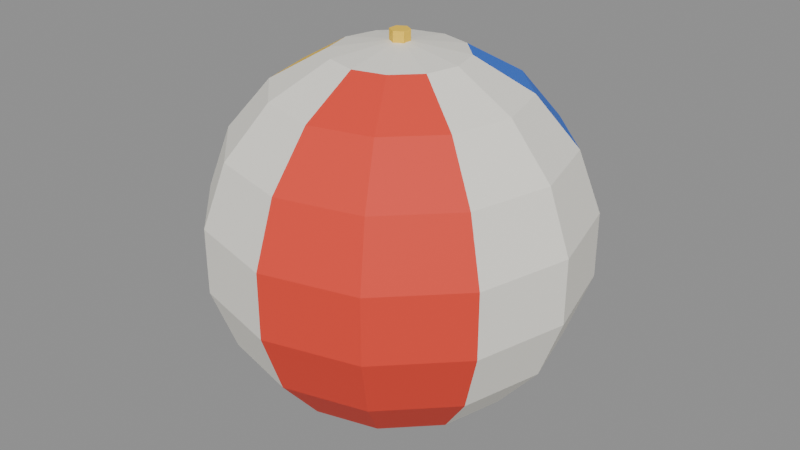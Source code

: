 # Source: balon_playa.blend  (saved by Blender 5.2.44; exported with 4.5.12 LTS)
import bpy
from mathutils import Matrix  # noqa: F401  (used for matrix-valued properties, if any)

bpy.ops.wm.read_factory_settings(use_empty=True)
scene = bpy.context.scene
scene.name = 'Scene'

# ---- collections
col_export = bpy.data.collections.new('Export'); scene.collection.children.link(col_export)
col_sheetonly = bpy.data.collections.new('SheetOnly'); scene.collection.children.link(col_sheetonly)

# ---- materials (node trees are filled in below, after node groups)
mat_m_tn_iaprop = bpy.data.materials.new('M_TN_IAProp')
mat_m_tn_iaprop.diffuse_color = (0.807, 0.05286, 0.02843, 1.0)

# ---- material node trees
mat_m_tn_iaprop.use_nodes = True; mat_m_tn_iaprop.node_tree.nodes.clear()
_N = mat_m_tn_iaprop.node_tree.nodes; _L = mat_m_tn_iaprop.node_tree.links
n0 = _N.new('ShaderNodeBsdfPrincipled'); n0.name = 'Principled BSDF'; n0.location = (-200, 100)
n0.inputs[2].default_value = 0.7
n0.inputs[10].default_value = 0.005
n1 = _N.new('ShaderNodeOutputMaterial'); n1.name = 'Material Output'; n1.location = (200, 100)
n2 = _N.new('ShaderNodeVertexColor'); n2.name = 'Color Attribute'; n2.location = (0, 0)
n2.layer_name = 'Zone'
n3 = _N.new('ShaderNodeSeparateColor'); n3.name = 'Separate Color'; n3.location = (0, 0)
n4 = _N.new('ShaderNodeMix'); n4.name = 'Mix'; n4.location = (0, 0)
n4.data_type = 'RGBA'
n4.inputs[6].default_value = (0.9301, 0.9047, 0.8228, 1.0)
n4.inputs[7].default_value = (0.807, 0.05286, 0.02843, 1.0)
n5 = _N.new('ShaderNodeMix'); n5.name = 'Mix.001'; n5.location = (0, 0)
n5.data_type = 'RGBA'
n5.inputs[7].default_value = (1.0, 0.6445, 0.04971, 1.0)
n6 = _N.new('ShaderNodeMix'); n6.name = 'Mix.002'; n6.location = (0, 0)
n6.data_type = 'RGBA'
n6.inputs[7].default_value = (0.02732, 0.159, 0.7454, 1.0)
n7 = _N.new('ShaderNodeMath'); n7.name = 'Math'; n7.location = (0, 0)
n7.operation = 'MULTIPLY'
n8 = _N.new('ShaderNodeMath'); n8.name = 'Math.001'; n8.location = (0, 0)
n8.operation = 'MULTIPLY'
n9 = _N.new('ShaderNodeMix'); n9.name = 'Mix.003'; n9.location = (0, 0)
n9.data_type = 'RGBA'
n9.inputs[7].default_value = (1.0, 1.0, 1.0, 1.0)
n10 = _N.new('ShaderNodeMix'); n10.name = 'Mix.004'; n10.location = (0, 0)
n10.data_type = 'RGBA'
n10.blend_type = 'MULTIPLY'
n10.inputs[0].default_value = 1.0
_L.new(n0.outputs[0], n1.inputs[0])
_L.new(n2.outputs[0], n3.inputs[0])
_L.new(n3.outputs[0], n4.inputs[0])
_L.new(n4.outputs[2], n5.inputs[6])
_L.new(n3.outputs[1], n5.inputs[0])
_L.new(n5.outputs[2], n6.inputs[6])
_L.new(n3.outputs[2], n6.inputs[0])
_L.new(n3.outputs[0], n7.inputs[0])
_L.new(n3.outputs[1], n7.inputs[1])
_L.new(n7.outputs[0], n8.inputs[0])
_L.new(n3.outputs[2], n8.inputs[1])
_L.new(n6.outputs[2], n9.inputs[6])
_L.new(n8.outputs[0], n9.inputs[0])
_L.new(n9.outputs[2], n10.inputs[6])
_L.new(n2.outputs[1], n10.inputs[7])
_L.new(n10.outputs[2], n0.inputs[0])
_L.new(n8.outputs[0], n0.inputs[28])
n1.is_active_output = True

# ---- meshes
me_sm_tn_balonplaya = bpy.data.meshes.new('SM_TN_BalonPlaya')
me_sm_tn_balonplaya.from_pydata([(0.0, -8.551, -23.49), (4.275, -7.405, -23.49), (7.405, -4.275, -23.49), (8.551, -5.236e-16, -23.49), (7.405, 4.275, -23.49), (4.275, 7.405, -23.49), (1.047e-15, 8.551, -23.49), (-4.275, 7.405, -23.49), (-7.405, 4.275, -23.49), (-8.551, 1.571e-15, -23.49), (-7.405, -4.275, -23.49), (-4.275, -7.405, -23.49), (0.0, -16.07, -19.15), (8.035, -13.92, -19.15), (13.92, -8.035, -19.15), (16.07, -9.84e-16, -19.15), (13.92, 8.035, -19.15), (8.035, 13.92, -19.15), (1.968e-15, 16.07, -19.15), (-8.035, 13.92, -19.15), (-13.92, 8.035, -19.15), (-16.07, 2.952e-15, -19.15), (-13.92, -8.035, -19.15), (-8.035, -13.92, -19.15), (0.0, -21.65, -12.5), (10.83, -18.75, -12.5), (18.75, -10.83, -12.5), (21.65, -1.326e-15, -12.5), (18.75, 10.83, -12.5), (10.83, 18.75, -12.5), (2.651e-15, 21.65, -12.5), (-10.83, 18.75, -12.5), (-18.75, 10.83, -12.5), (-21.65, 3.977e-15, -12.5), (-18.75, -10.83, -12.5), (-10.83, -18.75, -12.5), (0.0, -24.62, -4.341), (12.31, -21.32, -4.341), (21.32, -12.31, -4.341), (24.62, -1.508e-15, -4.341), (21.32, 12.31, -4.341), (12.31, 21.32, -4.341), (3.015e-15, 24.62, -4.341), (-12.31, 21.32, -4.341), (-21.32, 12.31, -4.341), (-24.62, 4.523e-15, -4.341), (-21.32, -12.31, -4.341), (-12.31, -21.32, -4.341), (0.0, -24.62, 4.341), (12.31, -21.32, 4.341), (21.32, -12.31, 4.341), (24.62, -1.508e-15, 4.341), (21.32, 12.31, 4.341), (12.31, 21.32, 4.341), (3.015e-15, 24.62, 4.341), (-12.31, 21.32, 4.341), (-21.32, 12.31, 4.341), (-24.62, 4.523e-15, 4.341), (-21.32, -12.31, 4.341), (-12.31, -21.32, 4.341), (0.0, -21.65, 12.5), (10.83, -18.75, 12.5), (18.75, -10.83, 12.5), (21.65, -1.326e-15, 12.5), (18.75, 10.83, 12.5), (10.83, 18.75, 12.5), (2.651e-15, 21.65, 12.5), (-10.83, 18.75, 12.5), (-18.75, 10.83, 12.5), (-21.65, 3.977e-15, 12.5), (-18.75, -10.83, 12.5), (-10.83, -18.75, 12.5), (0.0, -16.07, 19.15), (8.035, -13.92, 19.15), (13.92, -8.035, 19.15), (16.07, -9.84e-16, 19.15), (13.92, 8.035, 19.15), (8.035, 13.92, 19.15), (1.968e-15, 16.07, 19.15), (-8.035, 13.92, 19.15), (-13.92, 8.035, 19.15), (-16.07, 2.952e-15, 19.15), (-13.92, -8.035, 19.15), (-8.035, -13.92, 19.15), (0.0, -8.551, 23.49), (4.275, -7.405, 23.49), (7.405, -4.275, 23.49), (8.551, -5.236e-16, 23.49), (7.405, 4.275, 23.49), (4.275, 7.405, 23.49), (1.047e-15, 8.551, 23.49), (-4.275, 7.405, 23.49), (-7.405, 4.275, 23.49), (-8.551, 1.571e-15, 23.49), (-7.405, -4.275, 23.49), (-4.275, -7.405, 23.49), (0.0, 0.0, -25.0), (0.0, 0.0, 25.0), (0.0, -1.3, 24.6), (1.126, -0.65, 24.6), (1.126, 0.65, 24.6), (1.592e-16, 1.3, 24.6), (-1.126, 0.65, 24.6), (-1.126, -0.65, 24.6), (0.0, -1.3, 26.2), (1.126, -0.65, 26.2), (1.126, 0.65, 26.2), (1.592e-16, 1.3, 26.2), (-1.126, 0.65, 26.2), (-1.126, -0.65, 26.2)], [], [(0, 1, 13, 12), (12, 13, 25, 24), (24, 25, 37, 36), (36, 37, 49, 48), (48, 49, 61, 60), (60, 61, 73, 72), (72, 73, 85, 84), (1, 2, 14, 13), (13, 14, 26, 25), (25, 26, 38, 37), (37, 38, 50, 49), (49, 50, 62, 61), (61, 62, 74, 73), (73, 74, 86, 85), (2, 3, 15, 14), (14, 15, 27, 26), (26, 27, 39, 38), (38, 39, 51, 50), (50, 51, 63, 62), (62, 63, 75, 74), (74, 75, 87, 86), (3, 4, 16, 15), (15, 16, 28, 27), (27, 28, 40, 39), (39, 40, 52, 51), (51, 52, 64, 63), (63, 64, 76, 75), (75, 76, 88, 87), (4, 5, 17, 16), (16, 17, 29, 28), (28, 29, 41, 40), (40, 41, 53, 52), (52, 53, 65, 64), (64, 65, 77, 76), (76, 77, 89, 88), (5, 6, 18, 17), (17, 18, 30, 29), (29, 30, 42, 41), (41, 42, 54, 53), (53, 54, 66, 65), (65, 66, 78, 77), (77, 78, 90, 89), (6, 7, 19, 18), (18, 19, 31, 30), (30, 31, 43, 42), (42, 43, 55, 54), (54, 55, 67, 66), (66, 67, 79, 78), (78, 79, 91, 90), (7, 8, 20, 19), (19, 20, 32, 31), (31, 32, 44, 43), (43, 44, 56, 55), (55, 56, 68, 67), (67, 68, 80, 79), (79, 80, 92, 91), (8, 9, 21, 20), (20, 21, 33, 32), (32, 33, 45, 44), (44, 45, 57, 56), (56, 57, 69, 68), (68, 69, 81, 80), (80, 81, 93, 92), (9, 10, 22, 21), (21, 22, 34, 33), (33, 34, 46, 45), (45, 46, 58, 57), (57, 58, 70, 69), (69, 70, 82, 81), (81, 82, 94, 93), (10, 11, 23, 22), (22, 23, 35, 34), (34, 35, 47, 46), (46, 47, 59, 58), (58, 59, 71, 70), (70, 71, 83, 82), (82, 83, 95, 94), (11, 0, 12, 23), (23, 12, 24, 35), (35, 24, 36, 47), (47, 36, 48, 59), (59, 48, 60, 71), (71, 60, 72, 83), (83, 72, 84, 95), (96, 1, 0), (96, 2, 1), (96, 3, 2), (96, 4, 3), (96, 5, 4), (96, 6, 5), (96, 7, 6), (96, 8, 7), (96, 9, 8), (96, 10, 9), (96, 11, 10), (96, 0, 11), (97, 84, 85), (97, 85, 86), (97, 86, 87), (97, 87, 88), (97, 88, 89), (97, 89, 90), (97, 90, 91), (97, 91, 92), (97, 92, 93), (97, 93, 94), (97, 94, 95), (97, 95, 84), (98, 99, 105, 104), (99, 100, 106, 105), (100, 101, 107, 106), (101, 102, 108, 107), (102, 103, 109, 108), (103, 98, 104, 109), (102, 100, 98), (107, 108, 105), (98, 103, 102), (102, 101, 100), (100, 99, 98), (109, 104, 108), (104, 105, 108), (106, 107, 105)])
_uv = me_sm_tn_balonplaya.uv_layers.new(name='UVMap')
_uv.uv.foreach_set('vector', [0.9254, 0.1332, 0.904, 0.09604, 0.9555, 0.04454, 0.9957, 0.1143, 0.2121, 0.3753, 0.1316, 0.3753, 0.1201, 0.3108, 0.2285, 0.3108, 0.2285, 0.3108, 0.1201, 0.3108, 0.1139, 0.2318, 0.2372, 0.2318, 0.2372, 0.2318, 0.1139, 0.2318, 0.1139, 0.1477, 0.2372, 0.1477, 0.2372, 0.1477, 0.1139, 0.1477, 0.1201, 0.06868, 0.2285, 0.06868, 0.2285, 0.06868, 0.1201, 0.06868, 0.1316, 0.004252, 0.2121, 0.004252, 0.9957, 0.4235, 0.9957, 0.5041, 0.9254, 0.4852, 0.9254, 0.4424, 0.904, 0.09604, 0.8668, 0.0746, 0.8857, 0.004252, 0.9555, 0.04454, 0.1316, 0.3753, 0.06004, 0.3753, 0.02363, 0.3108, 0.1201, 0.3108, 0.1201, 0.3108, 0.02363, 0.3108, 0.004252, 0.2318, 0.1139, 0.2318, 0.1139, 0.2318, 0.004252, 0.2318, 0.004252, 0.1477, 0.1139, 0.1477, 0.1139, 0.1477, 0.004252, 0.1477, 0.02363, 0.06868, 0.1201, 0.06868, 0.1201, 0.06868, 0.02363, 0.06868, 0.06004, 0.004252, 0.1316, 0.004252, 0.9957, 0.5041, 0.9555, 0.5739, 0.904, 0.5224, 0.9254, 0.4852, 0.8668, 0.0746, 0.824, 0.0746, 0.8051, 0.004252, 0.8857, 0.004252, 0.6308, 0.3753, 0.5592, 0.3753, 0.5707, 0.3108, 0.6672, 0.3108, 0.6672, 0.3108, 0.5707, 0.3108, 0.5769, 0.2318, 0.6865, 0.2318, 0.6865, 0.2318, 0.5769, 0.2318, 0.5769, 0.1477, 0.6865, 0.1477, 0.6865, 0.1477, 0.5769, 0.1477, 0.5707, 0.06868, 0.6672, 0.06868, 0.6672, 0.06868, 0.5707, 0.06868, 0.5592, 0.004252, 0.6308, 0.004252, 0.9555, 0.5739, 0.8857, 0.6142, 0.8668, 0.5438, 0.904, 0.5224, 0.824, 0.0746, 0.7868, 0.09604, 0.7353, 0.04454, 0.8051, 0.004252, 0.5592, 0.3753, 0.4787, 0.3753, 0.4623, 0.3108, 0.5707, 0.3108, 0.5707, 0.3108, 0.4623, 0.3108, 0.4536, 0.2318, 0.5769, 0.2318, 0.5769, 0.2318, 0.4536, 0.2318, 0.4536, 0.1477, 0.5769, 0.1477, 0.5769, 0.1477, 0.4536, 0.1477, 0.4623, 0.06868, 0.5707, 0.06868, 0.5707, 0.06868, 0.4623, 0.06868, 0.4787, 0.004252, 0.5592, 0.004252, 0.8857, 0.6142, 0.8051, 0.6142, 0.824, 0.5438, 0.8668, 0.5438, 0.7868, 0.09604, 0.7654, 0.1332, 0.695, 0.1143, 0.7353, 0.04454, 0.4787, 0.3753, 0.4109, 0.3753, 0.3709, 0.3108, 0.4623, 0.3108, 0.4623, 0.3108, 0.3709, 0.3108, 0.3496, 0.2318, 0.4536, 0.2318, 0.4536, 0.2318, 0.3496, 0.2318, 0.3496, 0.1477, 0.4536, 0.1477, 0.4536, 0.1477, 0.3496, 0.1477, 0.3709, 0.06868, 0.4623, 0.06868, 0.4623, 0.06868, 0.3709, 0.06868, 0.4109, 0.004252, 0.4787, 0.004252, 0.8051, 0.6142, 0.7353, 0.5739, 0.7868, 0.5224, 0.824, 0.5438, 0.7654, 0.1332, 0.7654, 0.176, 0.695, 0.1949, 0.695, 0.1143, 0.2799, 0.7548, 0.2121, 0.7548, 0.2285, 0.6903, 0.3199, 0.6903, 0.3199, 0.6903, 0.2285, 0.6903, 0.2372, 0.6113, 0.3411, 0.6113, 0.3411, 0.6113, 0.2372, 0.6113, 0.2372, 0.5272, 0.3411, 0.5272, 0.3411, 0.5272, 0.2372, 0.5272, 0.2285, 0.4482, 0.3199, 0.4482, 0.3199, 0.4482, 0.2285, 0.4482, 0.2121, 0.3838, 0.2799, 0.3838, 0.7353, 0.5739, 0.695, 0.5041, 0.7654, 0.4852, 0.7868, 0.5224, 0.7654, 0.176, 0.7868, 0.2132, 0.7353, 0.2647, 0.695, 0.1949, 0.2121, 0.7548, 0.1316, 0.7548, 0.1201, 0.6903, 0.2285, 0.6903, 0.2285, 0.6903, 0.1201, 0.6903, 0.1139, 0.6113, 0.2372, 0.6113, 0.2372, 0.6113, 0.1139, 0.6113, 0.1139, 0.5272, 0.2372, 0.5272, 0.2372, 0.5272, 0.1139, 0.5272, 0.1201, 0.4482, 0.2285, 0.4482, 0.2285, 0.4482, 0.1201, 0.4482, 0.1316, 0.3838, 0.2121, 0.3838, 0.695, 0.5041, 0.695, 0.4235, 0.7654, 0.4424, 0.7654, 0.4852, 0.7868, 0.2132, 0.824, 0.2346, 0.8051, 0.305, 0.7353, 0.2647, 0.1316, 0.7548, 0.06004, 0.7548, 0.02363, 0.6903, 0.1201, 0.6903, 0.1201, 0.6903, 0.02363, 0.6903, 0.004252, 0.6113, 0.1139, 0.6113, 0.1139, 0.6113, 0.004252, 0.6113, 0.004252, 0.5272, 0.1139, 0.5272, 0.1139, 0.5272, 0.004252, 0.5272, 0.02363, 0.4482, 0.1201, 0.4482, 0.1201, 0.4482, 0.02363, 0.4482, 0.06004, 0.3838, 0.1316, 0.3838, 0.695, 0.4235, 0.7353, 0.3537, 0.7868, 0.4052, 0.7654, 0.4424, 0.824, 0.2346, 0.8668, 0.2346, 0.8857, 0.305, 0.8051, 0.305, 0.6308, 0.7548, 0.5592, 0.7548, 0.5707, 0.6903, 0.6672, 0.6903, 0.6672, 0.6903, 0.5707, 0.6903, 0.5769, 0.6113, 0.6865, 0.6113, 0.6865, 0.6113, 0.5769, 0.6113, 0.5769, 0.5272, 0.6865, 0.5272, 0.6865, 0.5272, 0.5769, 0.5272, 0.5707, 0.4482, 0.6672, 0.4482, 0.6672, 0.4482, 0.5707, 0.4482, 0.5592, 0.3838, 0.6308, 0.3838, 0.7353, 0.3537, 0.8051, 0.3135, 0.824, 0.3838, 0.7868, 0.4052, 0.8668, 0.2346, 0.904, 0.2132, 0.9555, 0.2647, 0.8857, 0.305, 0.5592, 0.7548, 0.4787, 0.7548, 0.4623, 0.6903, 0.5707, 0.6903, 0.5707, 0.6903, 0.4623, 0.6903, 0.4536, 0.6113, 0.5769, 0.6113, 0.5769, 0.6113, 0.4536, 0.6113, 0.4536, 0.5272, 0.5769, 0.5272, 0.5769, 0.5272, 0.4536, 0.5272, 0.4623, 0.4482, 0.5707, 0.4482, 0.5707, 0.4482, 0.4623, 0.4482, 0.4787, 0.3838, 0.5592, 0.3838, 0.8051, 0.3135, 0.8857, 0.3135, 0.8668, 0.3838, 0.824, 0.3838, 0.904, 0.2132, 0.9254, 0.176, 0.9957, 0.1949, 0.9555, 0.2647, 0.4787, 0.7548, 0.4109, 0.7548, 0.3709, 0.6903, 0.4623, 0.6903, 0.4623, 0.6903, 0.3709, 0.6903, 0.3496, 0.6113, 0.4536, 0.6113, 0.4536, 0.6113, 0.3496, 0.6113, 0.3496, 0.5272, 0.4536, 0.5272, 0.4536, 0.5272, 0.3496, 0.5272, 0.3709, 0.4482, 0.4623, 0.4482, 0.4623, 0.4482, 0.3709, 0.4482, 0.4109, 0.3838, 0.4787, 0.3838, 0.8857, 0.3135, 0.9555, 0.3537, 0.904, 0.4052, 0.8668, 0.3838, 0.9254, 0.176, 0.9254, 0.1332, 0.9957, 0.1143, 0.9957, 0.1949, 0.2799, 0.3753, 0.2121, 0.3753, 0.2285, 0.3108, 0.3199, 0.3108, 0.3199, 0.3108, 0.2285, 0.3108, 0.2372, 0.2318, 0.3411, 0.2318, 0.3411, 0.2318, 0.2372, 0.2318, 0.2372, 0.1477, 0.3411, 0.1477, 0.3411, 0.1477, 0.2372, 0.1477, 0.2285, 0.06868, 0.3199, 0.06868, 0.3199, 0.06868, 0.2285, 0.06868, 0.2121, 0.004252, 0.2799, 0.004252, 0.9555, 0.3537, 0.9957, 0.4235, 0.9254, 0.4424, 0.904, 0.4052, 0.8454, 0.1546, 0.904, 0.09604, 0.9254, 0.1332, 0.8454, 0.1546, 0.8668, 0.0746, 0.904, 0.09604, 0.8454, 0.1546, 0.824, 0.0746, 0.8668, 0.0746, 0.8454, 0.1546, 0.7868, 0.09604, 0.824, 0.0746, 0.8454, 0.1546, 0.7654, 0.1332, 0.7868, 0.09604, 0.8454, 0.1546, 0.7654, 0.176, 0.7654, 0.1332, 0.8454, 0.1546, 0.7868, 0.2132, 0.7654, 0.176, 0.8454, 0.1546, 0.824, 0.2346, 0.7868, 0.2132, 0.8454, 0.1546, 0.8668, 0.2346, 0.824, 0.2346, 0.8454, 0.1546, 0.904, 0.2132, 0.8668, 0.2346, 0.8454, 0.1546, 0.9254, 0.176, 0.904, 0.2132, 0.8454, 0.1546, 0.9254, 0.1332, 0.9254, 0.176, 0.8454, 0.4638, 0.9254, 0.4424, 0.9254, 0.4852, 0.8454, 0.4638, 0.9254, 0.4852, 0.904, 0.5224, 0.8454, 0.4638, 0.904, 0.5224, 0.8668, 0.5438, 0.8454, 0.4638, 0.8668, 0.5438, 0.824, 0.5438, 0.8454, 0.4638, 0.824, 0.5438, 0.7868, 0.5224, 0.8454, 0.4638, 0.7868, 0.5224, 0.7654, 0.4852, 0.8454, 0.4638, 0.7654, 0.4852, 0.7654, 0.4424, 0.8454, 0.4638, 0.7654, 0.4424, 0.7868, 0.4052, 0.8454, 0.4638, 0.7868, 0.4052, 0.824, 0.3838, 0.8454, 0.4638, 0.824, 0.3838, 0.8668, 0.3838, 0.8454, 0.4638, 0.8668, 0.3838, 0.904, 0.4052, 0.8454, 0.4638, 0.904, 0.4052, 0.9254, 0.4424, 0.7073, 0.7348, 0.695, 0.7348, 0.695, 0.7193, 0.7073, 0.7193, 0.7105, 0.69, 0.7105, 0.7023, 0.695, 0.7023, 0.695, 0.69, 0.7105, 0.7023, 0.7105, 0.7108, 0.695, 0.7108, 0.695, 0.7023, 0.7282, 0.7348, 0.7159, 0.7348, 0.7159, 0.7193, 0.7282, 0.7193, 0.7345, 0.69, 0.7345, 0.7023, 0.719, 0.7023, 0.719, 0.69, 0.7345, 0.7023, 0.7345, 0.7108, 0.719, 0.7108, 0.719, 0.7023, 0.706, 0.6478, 0.695, 0.629, 0.7169, 0.629, 0.695, 0.6752, 0.695, 0.6626, 0.7169, 0.6752, 0.7169, 0.629, 0.7169, 0.6415, 0.706, 0.6478, 0.706, 0.6478, 0.695, 0.6415, 0.695, 0.629, 0.695, 0.629, 0.706, 0.6227, 0.7169, 0.629, 0.706, 0.6563, 0.7169, 0.6626, 0.695, 0.6626, 0.7169, 0.6626, 0.7169, 0.6752, 0.695, 0.6626, 0.706, 0.6815, 0.695, 0.6752, 0.7169, 0.6752])
_ca = me_sm_tn_balonplaya.color_attributes.new('Zone', 'FLOAT_COLOR', 'CORNER')
_ca.data.foreach_set('color', [1.0, 0.0, 0.0, 1.0, 1.0, 0.0, 0.0, 1.0, 1.0, 0.0, 0.0, 1.0, 1.0, 0.0, 0.0, 1.0, 1.0, 0.0, 0.0, 1.0, 1.0, 0.0, 0.0, 1.0, 1.0, 0.0, 0.0, 1.0, 1.0, 0.0, 0.0, 1.0, 1.0, 0.0, 0.0, 1.0, 1.0, 0.0, 0.0, 1.0, 1.0, 0.0, 0.0, 1.0, 1.0, 0.0, 0.0, 1.0, 1.0, 0.0, 0.0, 1.0, 1.0, 0.0, 0.0, 1.0, 1.0, 0.0, 0.0, 1.0, 1.0, 0.0, 0.0, 1.0, 1.0, 0.0, 0.0, 1.0, 1.0, 0.0, 0.0, 1.0, 1.0, 0.0, 0.0, 1.0, 1.0, 0.0, 0.0, 1.0, 1.0, 0.0, 0.0, 1.0, 1.0, 0.0, 0.0, 1.0, 1.0, 0.0, 0.0, 1.0, 1.0, 0.0, 0.0, 1.0, 1.0, 0.0, 0.0, 1.0, 1.0, 0.0, 0.0, 1.0, 1.0, 0.0, 0.0, 1.0, 1.0, 0.0, 0.0, 1.0, 1.0, 0.0, 0.0, 1.0, 1.0, 0.0, 0.0, 1.0, 1.0, 0.0, 0.0, 1.0, 1.0, 0.0, 0.0, 1.0, 1.0, 0.0, 0.0, 1.0, 1.0, 0.0, 0.0, 1.0, 1.0, 0.0, 0.0, 1.0, 1.0, 0.0, 0.0, 1.0, 1.0, 0.0, 0.0, 1.0, 1.0, 0.0, 0.0, 1.0, 1.0, 0.0, 0.0, 1.0, 1.0, 0.0, 0.0, 1.0, 1.0, 0.0, 0.0, 1.0, 1.0, 0.0, 0.0, 1.0, 1.0, 0.0, 0.0, 1.0, 1.0, 0.0, 0.0, 1.0, 1.0, 0.0, 0.0, 1.0, 1.0, 0.0, 0.0, 1.0, 1.0, 0.0, 0.0, 1.0, 1.0, 0.0, 0.0, 1.0, 1.0, 0.0, 0.0, 1.0, 1.0, 0.0, 0.0, 1.0, 1.0, 0.0, 0.0, 1.0, 1.0, 0.0, 0.0, 1.0, 1.0, 0.0, 0.0, 1.0, 1.0, 0.0, 0.0, 1.0, 1.0, 0.0, 0.0, 1.0, 1.0, 0.0, 0.0, 1.0, 0.0, 0.0, 0.0, 1.0, 0.0, 0.0, 0.0, 1.0, 0.0, 0.0, 0.0, 1.0, 0.0, 0.0, 0.0, 1.0, 0.0, 0.0, 0.0, 1.0, 0.0, 0.0, 0.0, 1.0, 0.0, 0.0, 0.0, 1.0, 0.0, 0.0, 0.0, 1.0, 0.0, 0.0, 0.0, 1.0, 0.0, 0.0, 0.0, 1.0, 0.0, 0.0, 0.0, 1.0, 0.0, 0.0, 0.0, 1.0, 0.0, 0.0, 0.0, 1.0, 0.0, 0.0, 0.0, 1.0, 0.0, 0.0, 0.0, 1.0, 0.0, 0.0, 0.0, 1.0, 0.0, 0.0, 0.0, 1.0, 0.0, 0.0, 0.0, 1.0, 0.0, 0.0, 0.0, 1.0, 0.0, 0.0, 0.0, 1.0, 0.0, 0.0, 0.0, 1.0, 0.0, 0.0, 0.0, 1.0, 0.0, 0.0, 0.0, 1.0, 0.0, 0.0, 0.0, 1.0, 0.0, 0.0, 0.0, 1.0, 0.0, 0.0, 0.0, 1.0, 0.0, 0.0, 0.0, 1.0, 0.0, 0.0, 0.0, 1.0, 0.0, 0.0, 0.0, 1.0, 0.0, 0.0, 0.0, 1.0, 0.0, 0.0, 0.0, 1.0, 0.0, 0.0, 0.0, 1.0, 0.0, 0.0, 0.0, 1.0, 0.0, 0.0, 0.0, 1.0, 0.0, 0.0, 0.0, 1.0, 0.0, 0.0, 0.0, 1.0, 0.0, 0.0, 0.0, 1.0, 0.0, 0.0, 0.0, 1.0, 0.0, 0.0, 0.0, 1.0, 0.0, 0.0, 0.0, 1.0, 0.0, 0.0, 0.0, 1.0, 0.0, 0.0, 0.0, 1.0, 0.0, 0.0, 0.0, 1.0, 0.0, 0.0, 0.0, 1.0, 0.0, 0.0, 0.0, 1.0, 0.0, 0.0, 0.0, 1.0, 0.0, 0.0, 0.0, 1.0, 0.0, 0.0, 0.0, 1.0, 0.0, 0.0, 0.0, 1.0, 0.0, 0.0, 0.0, 1.0, 0.0, 0.0, 0.0, 1.0, 0.0, 0.0, 0.0, 1.0, 0.0, 0.0, 0.0, 1.0, 0.0, 0.0, 0.0, 1.0, 0.0, 0.0, 0.0, 1.0, 0.0, 0.0, 0.0, 1.0, 0.0, 0.0, 1.0, 1.0, 0.0, 0.0, 1.0, 1.0, 0.0, 0.0, 1.0, 1.0, 0.0, 0.0, 1.0, 1.0, 0.0, 0.0, 1.0, 1.0, 0.0, 0.0, 1.0, 1.0, 0.0, 0.0, 1.0, 1.0, 0.0, 0.0, 1.0, 1.0, 0.0, 0.0, 1.0, 1.0, 0.0, 0.0, 1.0, 1.0, 0.0, 0.0, 1.0, 1.0, 0.0, 0.0, 1.0, 1.0, 0.0, 0.0, 1.0, 1.0, 0.0, 0.0, 1.0, 1.0, 0.0, 0.0, 1.0, 1.0, 0.0, 0.0, 1.0, 1.0, 0.0, 0.0, 1.0, 1.0, 0.0, 0.0, 1.0, 1.0, 0.0, 0.0, 1.0, 1.0, 0.0, 0.0, 1.0, 1.0, 0.0, 0.0, 1.0, 1.0, 0.0, 0.0, 1.0, 1.0, 0.0, 0.0, 1.0, 1.0, 0.0, 0.0, 1.0, 1.0, 0.0, 0.0, 1.0, 1.0, 0.0, 0.0, 1.0, 1.0, 0.0, 0.0, 1.0, 1.0, 0.0, 0.0, 1.0, 1.0, 0.0, 0.0, 1.0, 1.0, 0.0, 0.0, 1.0, 1.0, 0.0, 0.0, 1.0, 1.0, 0.0, 0.0, 1.0, 1.0, 0.0, 0.0, 1.0, 1.0, 0.0, 0.0, 1.0, 1.0, 0.0, 0.0, 1.0, 1.0, 0.0, 0.0, 1.0, 1.0, 0.0, 0.0, 1.0, 1.0, 0.0, 0.0, 1.0, 1.0, 0.0, 0.0, 1.0, 1.0, 0.0, 0.0, 1.0, 1.0, 0.0, 0.0, 1.0, 1.0, 0.0, 0.0, 1.0, 1.0, 0.0, 0.0, 1.0, 1.0, 0.0, 0.0, 1.0, 1.0, 0.0, 0.0, 1.0, 1.0, 0.0, 0.0, 1.0, 1.0, 0.0, 0.0, 1.0, 1.0, 0.0, 0.0, 1.0, 1.0, 0.0, 0.0, 1.0, 1.0, 0.0, 0.0, 1.0, 1.0, 0.0, 0.0, 1.0, 1.0, 0.0, 0.0, 1.0, 1.0, 0.0, 0.0, 1.0, 1.0, 0.0, 0.0, 1.0, 1.0, 0.0, 0.0, 1.0, 1.0, 0.0, 0.0, 1.0, 1.0, 0.0, 0.0, 0.0, 1.0, 0.0, 0.0, 0.0, 1.0, 0.0, 0.0, 0.0, 1.0, 0.0, 0.0, 0.0, 1.0, 0.0, 0.0, 0.0, 1.0, 0.0, 0.0, 0.0, 1.0, 0.0, 0.0, 0.0, 1.0, 0.0, 0.0, 0.0, 1.0, 0.0, 0.0, 0.0, 1.0, 0.0, 0.0, 0.0, 1.0, 0.0, 0.0, 0.0, 1.0, 0.0, 0.0, 0.0, 1.0, 0.0, 0.0, 0.0, 1.0, 0.0, 0.0, 0.0, 1.0, 0.0, 0.0, 0.0, 1.0, 0.0, 0.0, 0.0, 1.0, 0.0, 0.0, 0.0, 1.0, 0.0, 0.0, 0.0, 1.0, 0.0, 0.0, 0.0, 1.0, 0.0, 0.0, 0.0, 1.0, 0.0, 0.0, 0.0, 1.0, 0.0, 0.0, 0.0, 1.0, 0.0, 0.0, 0.0, 1.0, 0.0, 0.0, 0.0, 1.0, 0.0, 0.0, 0.0, 1.0, 0.0, 0.0, 0.0, 1.0, 0.0, 0.0, 0.0, 1.0, 0.0, 0.0, 0.0, 1.0, 0.0, 0.0, 0.0, 1.0, 0.0, 0.0, 0.0, 1.0, 0.0, 0.0, 0.0, 1.0, 0.0, 0.0, 0.0, 1.0, 0.0, 0.0, 0.0, 1.0, 0.0, 0.0, 0.0, 1.0, 0.0, 0.0, 0.0, 1.0, 0.0, 0.0, 0.0, 1.0, 0.0, 0.0, 0.0, 1.0, 0.0, 0.0, 0.0, 1.0, 0.0, 0.0, 0.0, 1.0, 0.0, 0.0, 0.0, 1.0, 0.0, 0.0, 0.0, 1.0, 0.0, 0.0, 0.0, 1.0, 0.0, 0.0, 0.0, 1.0, 0.0, 0.0, 0.0, 1.0, 0.0, 0.0, 0.0, 1.0, 0.0, 0.0, 0.0, 1.0, 0.0, 0.0, 0.0, 1.0, 0.0, 0.0, 0.0, 1.0, 0.0, 0.0, 0.0, 1.0, 0.0, 0.0, 0.0, 1.0, 0.0, 0.0, 0.0, 1.0, 0.0, 0.0, 0.0, 1.0, 0.0, 0.0, 0.0, 1.0, 0.0, 0.0, 0.0, 1.0, 0.0, 0.0, 0.0, 1.0, 0.0, 0.0, 0.0, 1.0, 0.0, 1.0, 0.0, 1.0, 0.0, 1.0, 0.0, 1.0, 0.0, 1.0, 0.0, 1.0, 0.0, 1.0, 0.0, 1.0, 0.0, 1.0, 0.0, 1.0, 0.0, 1.0, 0.0, 1.0, 0.0, 1.0, 0.0, 1.0, 0.0, 1.0, 0.0, 1.0, 0.0, 1.0, 0.0, 1.0, 0.0, 1.0, 0.0, 1.0, 0.0, 1.0, 0.0, 1.0, 0.0, 1.0, 0.0, 1.0, 0.0, 1.0, 0.0, 1.0, 0.0, 1.0, 0.0, 1.0, 0.0, 1.0, 0.0, 1.0, 0.0, 1.0, 0.0, 1.0, 0.0, 1.0, 0.0, 1.0, 0.0, 1.0, 0.0, 1.0, 0.0, 1.0, 0.0, 1.0, 0.0, 1.0, 0.0, 1.0, 0.0, 1.0, 0.0, 1.0, 0.0, 1.0, 0.0, 1.0, 0.0, 1.0, 0.0, 1.0, 0.0, 1.0, 0.0, 1.0, 0.0, 1.0, 0.0, 1.0, 0.0, 1.0, 0.0, 1.0, 0.0, 1.0, 0.0, 1.0, 0.0, 1.0, 0.0, 1.0, 0.0, 1.0, 0.0, 1.0, 0.0, 1.0, 0.0, 1.0, 0.0, 1.0, 0.0, 1.0, 0.0, 1.0, 0.0, 1.0, 0.0, 1.0, 0.0, 1.0, 0.0, 1.0, 0.0, 1.0, 0.0, 1.0, 0.0, 1.0, 0.0, 1.0, 0.0, 1.0, 0.0, 1.0, 0.0, 1.0, 0.0, 1.0, 0.0, 1.0, 0.0, 1.0, 0.0, 1.0, 0.0, 1.0, 0.0, 1.0, 0.0, 1.0, 0.0, 1.0, 0.0, 1.0, 0.0, 1.0, 0.0, 1.0, 0.0, 1.0, 0.0, 1.0, 0.0, 1.0, 0.0, 1.0, 0.0, 1.0, 0.0, 1.0, 0.0, 1.0, 0.0, 1.0, 0.0, 1.0, 0.0, 1.0, 0.0, 1.0, 0.0, 1.0, 0.0, 1.0, 0.0, 1.0, 0.0, 1.0, 0.0, 1.0, 0.0, 1.0, 0.0, 1.0, 0.0, 1.0, 0.0, 1.0, 0.0, 1.0, 0.0, 1.0, 0.0, 1.0, 0.0, 1.0, 0.0, 1.0, 0.0, 1.0, 0.0, 1.0, 0.0, 0.0, 0.0, 1.0, 0.0, 0.0, 0.0, 1.0, 0.0, 0.0, 0.0, 1.0, 0.0, 0.0, 0.0, 1.0, 0.0, 0.0, 0.0, 1.0, 0.0, 0.0, 0.0, 1.0, 0.0, 0.0, 0.0, 1.0, 0.0, 0.0, 0.0, 1.0, 0.0, 0.0, 0.0, 1.0, 0.0, 0.0, 0.0, 1.0, 0.0, 0.0, 0.0, 1.0, 0.0, 0.0, 0.0, 1.0, 0.0, 0.0, 0.0, 1.0, 0.0, 0.0, 0.0, 1.0, 0.0, 0.0, 0.0, 1.0, 0.0, 0.0, 0.0, 1.0, 0.0, 0.0, 0.0, 1.0, 0.0, 0.0, 0.0, 1.0, 0.0, 0.0, 0.0, 1.0, 0.0, 0.0, 0.0, 1.0, 0.0, 0.0, 0.0, 1.0, 0.0, 0.0, 0.0, 1.0, 0.0, 0.0, 0.0, 1.0, 0.0, 0.0, 0.0, 1.0, 0.0, 0.0, 0.0, 1.0, 0.0, 0.0, 0.0, 1.0, 0.0, 0.0, 0.0, 1.0, 0.0, 0.0, 0.0, 1.0, 0.0, 0.0, 0.0, 1.0, 0.0, 0.0, 0.0, 1.0, 0.0, 0.0, 0.0, 1.0, 0.0, 0.0, 0.0, 1.0, 0.0, 0.0, 0.0, 1.0, 0.0, 0.0, 0.0, 1.0, 0.0, 0.0, 0.0, 1.0, 0.0, 0.0, 0.0, 1.0, 0.0, 0.0, 0.0, 1.0, 0.0, 0.0, 0.0, 1.0, 0.0, 0.0, 0.0, 1.0, 0.0, 0.0, 0.0, 1.0, 0.0, 0.0, 0.0, 1.0, 0.0, 0.0, 0.0, 1.0, 0.0, 0.0, 0.0, 1.0, 0.0, 0.0, 0.0, 1.0, 0.0, 0.0, 0.0, 1.0, 0.0, 0.0, 0.0, 1.0, 0.0, 0.0, 0.0, 1.0, 0.0, 0.0, 0.0, 1.0, 0.0, 0.0, 0.0, 1.0, 0.0, 0.0, 0.0, 1.0, 0.0, 0.0, 0.0, 1.0, 0.0, 0.0, 0.0, 1.0, 0.0, 0.0, 0.0, 1.0, 0.0, 0.0, 0.0, 1.0, 0.0, 0.0, 0.0, 1.0, 0.0, 0.0, 0.0, 1.0, 0.0, 0.0, 0.0, 0.95, 0.0, 0.0, 0.0, 0.95, 0.0, 0.0, 0.0, 0.95, 0.0, 0.0, 0.0, 0.95, 0.0, 0.0, 0.0, 0.95, 0.0, 0.0, 0.0, 0.95, 0.0, 0.0, 0.0, 0.95, 0.0, 0.0, 0.0, 0.95, 0.0, 0.0, 0.0, 0.95, 0.0, 0.0, 0.0, 0.95, 0.0, 0.0, 0.0, 0.95, 0.0, 0.0, 0.0, 0.95, 0.0, 0.0, 0.0, 0.95, 0.0, 0.0, 0.0, 0.95, 0.0, 0.0, 0.0, 0.95, 0.0, 0.0, 0.0, 0.95, 0.0, 0.0, 0.0, 0.95, 0.0, 0.0, 0.0, 0.95, 0.0, 0.0, 0.0, 0.95, 0.0, 0.0, 0.0, 0.95, 0.0, 0.0, 0.0, 0.95, 0.0, 0.0, 0.0, 0.95, 0.0, 0.0, 0.0, 0.95, 0.0, 0.0, 0.0, 0.95, 0.0, 0.0, 0.0, 0.95, 0.0, 0.0, 0.0, 0.95, 0.0, 0.0, 0.0, 0.95, 0.0, 0.0, 0.0, 0.95, 0.0, 0.0, 0.0, 0.95, 0.0, 0.0, 0.0, 0.95, 0.0, 0.0, 0.0, 0.95, 0.0, 0.0, 0.0, 0.95, 0.0, 0.0, 0.0, 0.95, 0.0, 0.0, 0.0, 0.95, 0.0, 0.0, 0.0, 0.95, 0.0, 0.0, 0.0, 0.95, 0.0, 0.0, 0.0, 0.95, 0.0, 0.0, 0.0, 0.95, 0.0, 0.0, 0.0, 0.95, 0.0, 0.0, 0.0, 0.95, 0.0, 0.0, 0.0, 0.95, 0.0, 0.0, 0.0, 0.95, 0.0, 0.0, 0.0, 0.95, 0.0, 0.0, 0.0, 0.95, 0.0, 0.0, 0.0, 0.95, 0.0, 0.0, 0.0, 0.95, 0.0, 0.0, 0.0, 0.95, 0.0, 0.0, 0.0, 0.95, 0.0, 0.0, 0.0, 0.95, 0.0, 0.0, 0.0, 0.95, 0.0, 0.0, 0.0, 0.95, 0.0, 0.0, 0.0, 0.95, 0.0, 0.0, 0.0, 0.95, 0.0, 0.0, 0.0, 0.95, 0.0, 0.0, 0.0, 0.95, 0.0, 0.0, 0.0, 0.95, 0.0, 0.0, 0.0, 0.95, 0.0, 0.0, 0.0, 0.95, 0.0, 0.0, 0.0, 0.95, 0.0, 0.0, 0.0, 0.95, 0.0, 0.0, 0.0, 0.95, 0.0, 0.0, 0.0, 0.95, 0.0, 0.0, 0.0, 0.95, 0.0, 0.0, 0.0, 0.95, 0.0, 0.0, 0.0, 0.95, 0.0, 0.0, 0.0, 0.95, 0.0, 0.0, 0.0, 0.95, 0.0, 0.0, 0.0, 0.95, 0.0, 0.0, 0.0, 0.95, 0.0, 0.0, 0.0, 0.95, 0.0, 0.0, 0.0, 0.95, 0.0, 0.0, 0.0, 0.95, 0.0, 1.0, 0.0, 1.0, 0.0, 1.0, 0.0, 1.0, 0.0, 1.0, 0.0, 1.0, 0.0, 1.0, 0.0, 1.0, 0.0, 1.0, 0.0, 1.0, 0.0, 1.0, 0.0, 1.0, 0.0, 1.0, 0.0, 1.0, 0.0, 1.0, 0.0, 1.0, 0.0, 1.0, 0.0, 1.0, 0.0, 1.0, 0.0, 1.0, 0.0, 1.0, 0.0, 1.0, 0.0, 1.0, 0.0, 1.0, 0.0, 1.0, 0.0, 1.0, 0.0, 1.0, 0.0, 1.0, 0.0, 1.0, 0.0, 1.0, 0.0, 1.0, 0.0, 1.0, 0.0, 1.0, 0.0, 1.0, 0.0, 1.0, 0.0, 1.0, 0.0, 1.0, 0.0, 1.0, 0.0, 1.0, 0.0, 1.0, 0.0, 1.0, 0.0, 1.0, 0.0, 1.0, 0.0, 1.0, 0.0, 1.0, 0.0, 1.0, 0.0, 1.0, 0.0, 1.0, 0.0, 1.0, 0.0, 1.0, 0.0, 1.0, 0.0, 1.0, 0.0, 1.0, 0.0, 1.0, 0.0, 1.0, 0.0, 1.0, 0.0, 1.0, 0.0, 1.0, 0.0, 1.0, 0.0, 1.0, 0.0, 1.0, 0.0, 1.0, 0.0, 1.0, 0.0, 1.0, 0.0, 1.0, 0.0, 1.0, 0.0, 1.0, 0.0, 1.0, 0.0, 1.0, 0.0, 1.0, 0.0, 1.0, 0.0, 1.0, 0.0, 1.0, 0.0, 1.0, 0.0, 1.0, 0.0, 1.0, 0.0, 1.0, 0.0, 1.0, 0.0, 1.0, 0.0, 1.0, 0.0, 1.0, 0.0, 1.0, 0.0, 1.0, 0.0, 1.0, 0.0, 1.0, 0.0, 1.0, 0.0, 1.0, 0.0, 1.0, 0.0, 1.0, 0.0, 1.0, 0.0, 1.0, 0.0, 1.0, 0.0, 1.0, 0.0, 1.0, 0.0, 1.0, 0.0, 1.0])
me_sm_tn_balonplaya.materials.append(mat_m_tn_iaprop)
me_sm_tn_balonplaya.update()

# ---- objects
ob_sm_tn_balonplaya = bpy.data.objects.new('SM_TN_BalonPlaya', me_sm_tn_balonplaya)
ob_socket_grip__sm_tn_balonplaya = bpy.data.objects.new('SOCKET_Grip__SM_TN_BalonPlaya', None)

# ---- transforms, parenting, visibility, modifiers, constraints
ob_sm_tn_balonplaya.location = (0.0, 0.0, 0.0)
ob_socket_grip__sm_tn_balonplaya.parent = ob_sm_tn_balonplaya
ob_socket_grip__sm_tn_balonplaya.location = (0.0, 0.0, 0.0)
ob_socket_grip__sm_tn_balonplaya.empty_display_type = 'ARROWS'
ob_socket_grip__sm_tn_balonplaya.empty_display_size = 10.0

# ---- collection membership
col_export.objects.link(ob_sm_tn_balonplaya)
col_export.objects.link(ob_socket_grip__sm_tn_balonplaya)

# ---- scene / render settings (as saved in the file)
scene.frame_start = 1; scene.frame_end = 250; scene.frame_set(1)
scene.render.engine = 'BLENDER_EEVEE_NEXT'
scene.render.bake_bias = 0.0
scene.render.bake_samples = 0
scene.render.compositor_device = 'GPU'
scene.eevee.use_volume_custom_range = False
scene.eevee.fast_gi_thickness_near = 0.1
scene.eevee.fast_gi_thickness_far = 0.0
scene.eevee.ray_tracing_options.screen_trace_thickness = 0.1
scene.unit_settings.scale_length = 0.01
bpy.context.view_layer.update()

# ---- added for rendering (the .blend has no active camera and no usable light): camera, sun + grey world if the file has none
cam_auto = bpy.data.cameras.new('AutoCamera')
cam_auto.lens = 50.0
cam_auto.sensor_width = 36.0
cam_auto.clip_end = 1403.47
ob_auto_camera = bpy.data.objects.new('AutoCamera', cam_auto)
scene.collection.objects.link(ob_auto_camera)
ob_auto_camera.location = (79.97, -95.964, 64.576)
ob_auto_camera.rotation_euler = (1.09748, -7.21219e-08, 0.694738)
scene.camera = ob_auto_camera
light_auto_sun = bpy.data.lights.new('AutoSun', 'SUN')
light_auto_sun.energy = 3.0
light_auto_sun.angle = 0.0523599
ob_auto_sun = bpy.data.objects.new('AutoSun', light_auto_sun)
scene.collection.objects.link(ob_auto_sun)
ob_auto_sun.rotation_euler = (0.872665, 0.174533, 0.523599)
if scene.world is None:
    world_auto = bpy.data.worlds.new('AutoWorld')
    world_auto.color = (0.3, 0.3, 0.3)
    scene.world = world_auto
bpy.context.view_layer.update()
